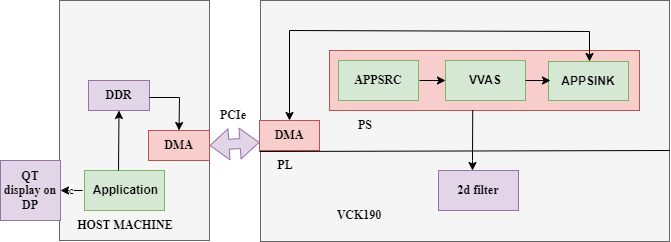

The diagram above was exported from draw.io. Its source (the exported page's mxGraphModel, read from the mxfile embedded in the PNG):
<mxGraphModel dx="794" dy="470" grid="1" gridSize="10" guides="1" tooltips="1" connect="1" arrows="1" fold="1" page="1" pageScale="1" pageWidth="850" pageHeight="1100" math="0" shadow="0">
  <root>
    <mxCell id="0" />
    <mxCell id="1" parent="0" />
    <mxCell id="J_D7-ekBjDT0oJWqd9zL-2" value="" style="rounded=0;whiteSpace=wrap;html=1;fillColor=#f5f5f5;fontColor=#333333;strokeColor=#666666;" vertex="1" parent="1">
      <mxGeometry x="311" y="160" width="409" height="241" as="geometry" />
    </mxCell>
    <mxCell id="J_D7-ekBjDT0oJWqd9zL-30" value="&lt;font face=&quot;Times New Roman&quot;&gt;&lt;b&gt;DMA&lt;/b&gt;&lt;/font&gt;" style="rounded=0;whiteSpace=wrap;html=1;fillColor=#f8cecc;strokeColor=#b85450;" vertex="1" parent="1">
      <mxGeometry x="310" y="280" width="60" height="30" as="geometry" />
    </mxCell>
    <mxCell id="J_D7-ekBjDT0oJWqd9zL-5" value="" style="rounded=0;whiteSpace=wrap;html=1;fillColor=#f8cecc;strokeColor=#b85450;" vertex="1" parent="1">
      <mxGeometry x="380" y="210" width="310" height="60" as="geometry" />
    </mxCell>
    <mxCell id="J_D7-ekBjDT0oJWqd9zL-1" value="" style="rounded=0;whiteSpace=wrap;html=1;fillColor=#f5f5f5;fontColor=#333333;strokeColor=#666666;" vertex="1" parent="1">
      <mxGeometry x="110" y="160" width="150" height="240" as="geometry" />
    </mxCell>
    <mxCell id="J_D7-ekBjDT0oJWqd9zL-3" value="" style="endArrow=none;html=1;rounded=0;" edge="1" parent="1">
      <mxGeometry width="50" height="50" relative="1" as="geometry">
        <mxPoint x="310" y="311" as="sourcePoint" />
        <mxPoint x="720" y="310" as="targetPoint" />
      </mxGeometry>
    </mxCell>
    <mxCell id="J_D7-ekBjDT0oJWqd9zL-4" value="&lt;b&gt;VVAS&lt;/b&gt;" style="rounded=0;whiteSpace=wrap;html=1;fillColor=#d5e8d4;strokeColor=#82b366;" vertex="1" parent="1">
      <mxGeometry x="496" y="220" width="80" height="40" as="geometry" />
    </mxCell>
    <mxCell id="J_D7-ekBjDT0oJWqd9zL-6" value="&lt;b&gt;APPSINK&lt;/b&gt;" style="rounded=0;whiteSpace=wrap;html=1;fillColor=#d5e8d4;strokeColor=#82b366;" vertex="1" parent="1">
      <mxGeometry x="599" y="221" width="80" height="39" as="geometry" />
    </mxCell>
    <mxCell id="J_D7-ekBjDT0oJWqd9zL-7" value="&lt;font face=&quot;Times New Roman&quot;&gt;&lt;b&gt;APPSRC&lt;/b&gt;&lt;/font&gt;" style="rounded=0;whiteSpace=wrap;html=1;fillColor=#d5e8d4;strokeColor=#82b366;" vertex="1" parent="1">
      <mxGeometry x="389" y="220" width="80" height="40" as="geometry" />
    </mxCell>
    <mxCell id="J_D7-ekBjDT0oJWqd9zL-9" value="" style="endArrow=classic;startArrow=classic;html=1;rounded=0;fontFamily=Times New Roman;entryX=0.5;entryY=0;entryDx=0;entryDy=0;" edge="1" parent="1" target="J_D7-ekBjDT0oJWqd9zL-30">
      <mxGeometry width="50" height="50" relative="1" as="geometry">
        <mxPoint x="640" y="221" as="sourcePoint" />
        <mxPoint x="610" y="191" as="targetPoint" />
        <Array as="points">
          <mxPoint x="640" y="191" />
          <mxPoint x="340" y="190" />
        </Array>
      </mxGeometry>
    </mxCell>
    <mxCell id="J_D7-ekBjDT0oJWqd9zL-11" value="" style="endArrow=classic;html=1;rounded=0;fontFamily=Times New Roman;entryX=0;entryY=0.5;entryDx=0;entryDy=0;" edge="1" parent="1" target="J_D7-ekBjDT0oJWqd9zL-4">
      <mxGeometry width="50" height="50" relative="1" as="geometry">
        <mxPoint x="470" y="240" as="sourcePoint" />
        <mxPoint x="500" y="210" as="targetPoint" />
      </mxGeometry>
    </mxCell>
    <mxCell id="J_D7-ekBjDT0oJWqd9zL-12" value="" style="endArrow=classic;html=1;rounded=0;fontFamily=Times New Roman;entryX=0;entryY=0.5;entryDx=0;entryDy=0;" edge="1" parent="1">
      <mxGeometry width="50" height="50" relative="1" as="geometry">
        <mxPoint x="575.9999999999998" y="240" as="sourcePoint" />
        <mxPoint x="600.9999999999998" y="240" as="targetPoint" />
      </mxGeometry>
    </mxCell>
    <mxCell id="J_D7-ekBjDT0oJWqd9zL-13" value="" style="endArrow=classic;html=1;rounded=0;fontFamily=Times New Roman;exitX=0.462;exitY=0.996;exitDx=0;exitDy=0;exitPerimeter=0;" edge="1" parent="1" source="J_D7-ekBjDT0oJWqd9zL-5">
      <mxGeometry width="50" height="50" relative="1" as="geometry">
        <mxPoint x="370" y="410" as="sourcePoint" />
        <mxPoint x="523" y="330" as="targetPoint" />
        <Array as="points">
          <mxPoint x="523" y="320" />
        </Array>
      </mxGeometry>
    </mxCell>
    <mxCell id="J_D7-ekBjDT0oJWqd9zL-14" value="&lt;font face=&quot;Times New Roman&quot;&gt;&lt;b&gt;2d filter&lt;/b&gt;&lt;/font&gt;" style="rounded=0;whiteSpace=wrap;html=1;fillColor=#e1d5e7;strokeColor=#9673a6;" vertex="1" parent="1">
      <mxGeometry x="489" y="330" width="80" height="40" as="geometry" />
    </mxCell>
    <mxCell id="J_D7-ekBjDT0oJWqd9zL-15" value="&lt;b&gt;PS&lt;/b&gt;" style="text;html=1;strokeColor=none;fillColor=none;align=center;verticalAlign=middle;whiteSpace=wrap;rounded=0;fontFamily=Times New Roman;" vertex="1" parent="1">
      <mxGeometry x="386" y="270" width="60" height="30" as="geometry" />
    </mxCell>
    <mxCell id="J_D7-ekBjDT0oJWqd9zL-16" value="&lt;b&gt;PL&lt;/b&gt;" style="text;html=1;strokeColor=none;fillColor=none;align=center;verticalAlign=middle;whiteSpace=wrap;rounded=0;fontFamily=Times New Roman;" vertex="1" parent="1">
      <mxGeometry x="306" y="310" width="60" height="30" as="geometry" />
    </mxCell>
    <mxCell id="J_D7-ekBjDT0oJWqd9zL-18" value="&lt;b&gt;QT &lt;br&gt;display on DP&lt;/b&gt;" style="whiteSpace=wrap;html=1;aspect=fixed;fontFamily=Times New Roman;fillColor=#e1d5e7;strokeColor=#9673a6;" vertex="1" parent="1">
      <mxGeometry x="51" y="320" width="60" height="60" as="geometry" />
    </mxCell>
    <mxCell id="J_D7-ekBjDT0oJWqd9zL-19" value="&lt;b&gt;&amp;nbsp;Application&lt;/b&gt;" style="rounded=0;whiteSpace=wrap;html=1;fillColor=#d5e8d4;strokeColor=#82b366;" vertex="1" parent="1">
      <mxGeometry x="135" y="330" width="80" height="40" as="geometry" />
    </mxCell>
    <mxCell id="J_D7-ekBjDT0oJWqd9zL-20" value="&lt;font face=&quot;Times New Roman&quot;&gt;&lt;b&gt;DDR&lt;/b&gt;&lt;/font&gt;" style="rounded=0;whiteSpace=wrap;html=1;fillColor=#e1d5e7;strokeColor=#9673a6;" vertex="1" parent="1">
      <mxGeometry x="139" y="240" width="61" height="30" as="geometry" />
    </mxCell>
    <mxCell id="J_D7-ekBjDT0oJWqd9zL-21" value="&lt;font face=&quot;Times New Roman&quot;&gt;&lt;b&gt;DMA&lt;/b&gt;&lt;/font&gt;" style="rounded=0;whiteSpace=wrap;html=1;fillColor=#f8cecc;strokeColor=#b85450;" vertex="1" parent="1">
      <mxGeometry x="199" y="290" width="61" height="30" as="geometry" />
    </mxCell>
    <mxCell id="J_D7-ekBjDT0oJWqd9zL-22" value="" style="endArrow=classic;html=1;rounded=0;fontFamily=Times New Roman;entryX=0.5;entryY=0;entryDx=0;entryDy=0;" edge="1" parent="1" target="J_D7-ekBjDT0oJWqd9zL-21">
      <mxGeometry width="50" height="50" relative="1" as="geometry">
        <mxPoint x="200" y="257" as="sourcePoint" />
        <mxPoint x="260" y="207" as="targetPoint" />
        <Array as="points">
          <mxPoint x="230" y="257" />
        </Array>
      </mxGeometry>
    </mxCell>
    <mxCell id="J_D7-ekBjDT0oJWqd9zL-23" value="" style="endArrow=classic;html=1;rounded=0;fontFamily=Times New Roman;entryX=0.5;entryY=1;entryDx=0;entryDy=0;" edge="1" parent="1" target="J_D7-ekBjDT0oJWqd9zL-20">
      <mxGeometry width="50" height="50" relative="1" as="geometry">
        <mxPoint x="169" y="330" as="sourcePoint" />
        <mxPoint x="219" y="280" as="targetPoint" />
      </mxGeometry>
    </mxCell>
    <mxCell id="J_D7-ekBjDT0oJWqd9zL-26" value="&lt;b&gt;HOST MACHINE&lt;/b&gt;" style="text;html=1;strokeColor=none;fillColor=none;align=center;verticalAlign=middle;whiteSpace=wrap;rounded=0;fontFamily=Times New Roman;" vertex="1" parent="1">
      <mxGeometry x="121" y="370" width="110" height="30" as="geometry" />
    </mxCell>
    <mxCell id="J_D7-ekBjDT0oJWqd9zL-27" value="&lt;b&gt;VCK190&lt;/b&gt;" style="text;html=1;strokeColor=none;fillColor=none;align=center;verticalAlign=middle;whiteSpace=wrap;rounded=0;fontFamily=Times New Roman;" vertex="1" parent="1">
      <mxGeometry x="380" y="360" width="60" height="30" as="geometry" />
    </mxCell>
    <mxCell id="J_D7-ekBjDT0oJWqd9zL-28" value="c" style="endArrow=classic;html=1;rounded=0;fontFamily=Times New Roman;entryX=1;entryY=0.5;entryDx=0;entryDy=0;" edge="1" parent="1" target="J_D7-ekBjDT0oJWqd9zL-18">
      <mxGeometry width="50" height="50" relative="1" as="geometry">
        <mxPoint x="133" y="350" as="sourcePoint" />
        <mxPoint x="183" y="300" as="targetPoint" />
      </mxGeometry>
    </mxCell>
    <mxCell id="J_D7-ekBjDT0oJWqd9zL-31" value="" style="shape=flexArrow;endArrow=classic;startArrow=classic;html=1;rounded=0;fontFamily=Times New Roman;fillColor=#e1d5e7;strokeColor=#9673a6;" edge="1" parent="1">
      <mxGeometry width="100" height="100" relative="1" as="geometry">
        <mxPoint x="260" y="305" as="sourcePoint" />
        <mxPoint x="310" y="301.875" as="targetPoint" />
      </mxGeometry>
    </mxCell>
    <mxCell id="J_D7-ekBjDT0oJWqd9zL-33" value="&lt;b&gt;PCIe&lt;/b&gt;" style="text;html=1;strokeColor=none;fillColor=none;align=center;verticalAlign=middle;whiteSpace=wrap;rounded=0;fontFamily=Times New Roman;" vertex="1" parent="1">
      <mxGeometry x="254" y="260" width="60" height="30" as="geometry" />
    </mxCell>
  </root>
</mxGraphModel>